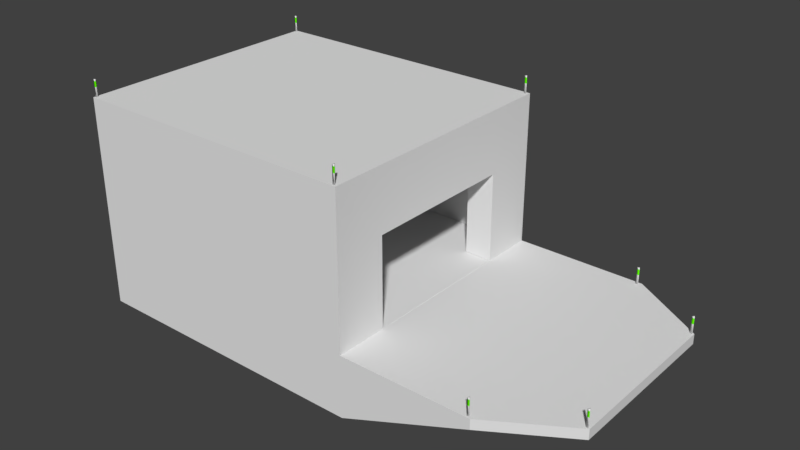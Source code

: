 # Source: SafeHouse.blend  (saved by Blender 2.79.0; exported with 4.5.12 LTS)
import bpy
from mathutils import Matrix  # noqa: F401  (used for matrix-valued properties, if any)

bpy.ops.wm.read_factory_settings(use_empty=True)
scene = bpy.context.scene
scene.name = 'Scene'

# ---- collections
col_collection_1 = bpy.data.collections.new('Collection 1'); scene.collection.children.link(col_collection_1)
col_collection_2 = bpy.data.collections.new('Collection 2'); scene.collection.children.link(col_collection_2)
col_collection_2.hide_render = True
col_collection_2.hide_viewport = True

# ---- materials (node trees are filled in below, after node groups)
mat_safehouse = bpy.data.materials.new('SafeHouse')
mat_safehouse.alpha_threshold = 0.0
mat_safehouse.use_transparent_shadow = False
mat_safehouse.roughness = 0.5
mat_glow = bpy.data.materials.new('Glow')
mat_glow.alpha_threshold = 0.0
mat_glow.use_transparent_shadow = False
mat_glow.diffuse_color = (0.1415, 1.0, 0.0, 1.0)
mat_glow.roughness = 0.5

# ---- material node trees

# ---- world
world_world = bpy.data.worlds.new('World'); scene.world = world_world
world_world.color = (0.05088, 0.05088, 0.05088)
world_world.use_sun_shadow = False
world_world.sun_shadow_jitter_overblur = 0.0
world_world.cycles.sampling_method = 'MANUAL'

# ---- meshes
me_cube = bpy.data.meshes.new('Cube')
me_cube.from_pydata([(-3.348, -2.623, -2.599), (-3.348, -2.623, 1.549), (-3.348, 2.623, -2.599), (-3.348, 2.623, 1.549), (2.623, -2.623, -2.599), (2.623, -1.551, 0.4477), (2.623, 2.623, -2.599), (2.623, 1.551, 0.4477), (-3.348, -2.623, -1.348), (-3.348, 2.623, -1.348), (2.623, 1.551, -1.344), (2.623, -1.551, -1.344), (5.262, 2.623, -1.348), (5.262, 2.623, -1.549), (5.262, -2.623, -1.549), (5.262, -2.623, -1.348), (6.768, 1.686, -1.348), (6.768, 1.686, -1.549), (6.768, -1.686, -1.549), (6.768, -1.686, -1.348), (2.623, 2.623, 1.549), (2.623, -2.623, 1.549), (2.623, 2.623, -1.348), (2.623, -2.623, -1.348), (2.064, -1.545, 0.4477), (2.064, 1.556, 0.4477), (2.064, 1.556, -1.344), (2.064, -1.545, -1.344), (2.064, -2.477, 1.424), (2.064, 2.488, 1.424), (2.064, 2.488, -1.344), (2.064, -2.477, -1.344), (-3.002, -2.477, 1.424), (-3.002, 2.488, 1.424), (-3.002, 2.488, -1.344), (-3.002, -2.477, -1.344), (-3.348, -2.623, 1.702), (-3.348, 2.623, 1.702), (2.623, 2.623, 1.702), (2.623, -2.623, 1.702), (5.195, 2.594, -1.041), (5.195, 2.594, -1.157), (5.195, 2.594, -1.357), (5.195, 2.594, -1.009), (5.217, 2.555, -1.357), (5.217, 2.555, -1.009), (5.172, 2.555, -1.357), (5.172, 2.555, -1.009), (5.217, 2.555, -1.041), (5.217, 2.555, -1.157), (5.172, 2.555, -1.041), (5.172, 2.555, -1.157), (5.172, -2.588, -1.157), (5.172, -2.588, -1.041), (5.217, -2.588, -1.157), (5.217, -2.588, -1.041), (5.172, -2.588, -1.009), (5.172, -2.588, -1.357), (5.217, -2.588, -1.009), (5.217, -2.588, -1.357), (5.195, -2.549, -1.009), (5.195, -2.549, -1.357), (5.195, -2.549, -1.157), (5.195, -2.549, -1.041), (6.699, -1.681, -1.157), (6.699, -1.681, -1.041), (6.744, -1.681, -1.157), (6.744, -1.681, -1.041), (6.699, -1.681, -1.009), (6.699, -1.681, -1.357), (6.744, -1.681, -1.009), (6.744, -1.681, -1.357), (6.722, -1.642, -1.009), (6.722, -1.642, -1.357), (6.722, -1.642, -1.157), (6.722, -1.642, -1.041), (6.699, 1.661, -1.157), (6.699, 1.661, -1.041), (6.744, 1.661, -1.157), (6.744, 1.661, -1.041), (6.699, 1.661, -1.009), (6.699, 1.661, -1.357), (6.744, 1.661, -1.009), (6.744, 1.661, -1.357), (6.722, 1.7, -1.009), (6.722, 1.7, -1.357), (6.722, 1.7, -1.157), (6.722, 1.7, -1.041), (2.537, -2.588, 1.896), (2.537, -2.588, 2.012), (2.583, -2.588, 1.896), (2.583, -2.588, 2.012), (2.537, -2.588, 2.044), (2.537, -2.588, 1.696), (2.583, -2.588, 2.044), (2.583, -2.588, 1.696), (2.56, -2.549, 2.044), (2.56, -2.549, 1.696), (2.56, -2.549, 1.896), (2.56, -2.549, 2.012), (2.537, 2.556, 1.896), (2.537, 2.556, 2.012), (2.583, 2.556, 1.896), (2.583, 2.556, 2.012), (2.537, 2.556, 2.044), (2.537, 2.556, 1.696), (2.583, 2.556, 2.044), (2.583, 2.556, 1.696), (2.56, 2.595, 2.044), (2.56, 2.595, 1.696), (2.56, 2.595, 1.896), (2.56, 2.595, 2.012), (-3.327, -2.588, 1.896), (-3.327, -2.588, 2.012), (-3.282, -2.588, 1.896), (-3.282, -2.588, 2.012), (-3.327, -2.588, 2.044), (-3.327, -2.588, 1.696), (-3.282, -2.588, 2.044), (-3.282, -2.588, 1.696), (-3.304, -2.549, 2.044), (-3.304, -2.549, 1.696), (-3.304, -2.549, 1.896), (-3.304, -2.549, 2.012), (-3.327, 2.556, 1.896), (-3.327, 2.556, 2.012), (-3.282, 2.556, 1.896), (-3.282, 2.556, 2.012), (-3.327, 2.556, 2.044), (-3.327, 2.556, 1.696), (-3.282, 2.556, 2.044), (-3.282, 2.556, 1.696), (-3.304, 2.595, 2.044), (-3.304, 2.595, 1.696), (-3.304, 2.595, 1.896), (-3.304, 2.595, 2.012)], [], [(8, 1, 3, 9), (9, 3, 20, 22), (9, 8, 23, 22), (23, 21, 1, 8), (2, 6, 4, 0), (20, 3, 37, 38), (4, 23, 8, 0), (22, 23, 15, 12), (2, 9, 22, 6), (0, 8, 9, 2), (14, 13, 17, 18), (23, 4, 14, 15), (6, 22, 12, 13), (4, 6, 13, 14), (17, 16, 19, 18), (15, 14, 18, 19), (12, 15, 19, 16), (13, 12, 16, 17), (5, 7, 20, 21), (7, 10, 22, 20), (11, 5, 21, 23), (10, 11, 23, 22), (7, 5, 24, 25), (5, 11, 27, 24), (10, 7, 25, 26), (24, 27, 31, 28), (26, 25, 29, 30), (25, 24, 28, 29), (29, 28, 32, 33), (28, 31, 35, 32), (30, 29, 33, 34), (32, 35, 34, 33), (38, 37, 36, 39), (3, 1, 36, 37), (1, 21, 39, 36), (21, 20, 38, 39), (49, 48, 50, 51), (51, 50, 40, 41), (40, 43, 45, 48), (42, 41, 49, 44), (46, 51, 41, 42), (48, 45, 47, 50), (45, 43, 47), (44, 49, 51, 46), (50, 47, 43, 40), (42, 44, 46), (41, 40, 48, 49), (62, 63, 55, 54), (61, 59, 57), (53, 56, 60, 63), (59, 54, 52, 57), (58, 60, 56), (55, 58, 56, 53), (57, 52, 62, 61), (61, 62, 54, 59), (63, 60, 58, 55), (52, 53, 63, 62), (54, 55, 53, 52), (74, 75, 67, 66), (73, 71, 69), (65, 68, 72, 75), (71, 66, 64, 69), (70, 72, 68), (67, 70, 68, 65), (69, 64, 74, 73), (73, 74, 66, 71), (75, 72, 70, 67), (64, 65, 75, 74), (66, 67, 65, 64), (86, 87, 79, 78), (85, 83, 81), (77, 80, 84, 87), (83, 78, 76, 81), (82, 84, 80), (79, 82, 80, 77), (81, 76, 86, 85), (85, 86, 78, 83), (87, 84, 82, 79), (76, 77, 87, 86), (78, 79, 77, 76), (98, 99, 91, 90), (97, 95, 93), (89, 92, 96, 99), (95, 90, 88, 93), (94, 96, 92), (91, 94, 92, 89), (93, 88, 98, 97), (97, 98, 90, 95), (99, 96, 94, 91), (88, 89, 99, 98), (90, 91, 89, 88), (110, 111, 103, 102), (109, 107, 105), (101, 104, 108, 111), (107, 102, 100, 105), (106, 108, 104), (103, 106, 104, 101), (105, 100, 110, 109), (109, 110, 102, 107), (111, 108, 106, 103), (100, 101, 111, 110), (102, 103, 101, 100), (122, 123, 115, 114), (121, 119, 117), (113, 116, 120, 123), (119, 114, 112, 117), (118, 120, 116), (115, 118, 116, 113), (117, 112, 122, 121), (121, 122, 114, 119), (123, 120, 118, 115), (112, 113, 123, 122), (114, 115, 113, 112), (134, 135, 127, 126), (133, 131, 129), (125, 128, 132, 135), (131, 126, 124, 129), (130, 132, 128), (127, 130, 128, 125), (129, 124, 134, 133), (133, 134, 126, 131), (135, 132, 130, 127), (124, 125, 135, 134), (126, 127, 125, 124)])
me_cube.polygons.foreach_set('use_smooth', [0, 0, 0, 0, 0, 0, 0, 0, 0, 0, 0, 0, 0, 0, 0, 0, 0, 0, 0, 0, 0, 0, 0, 0, 0, 0, 0, 0, 0, 0, 0, 0, 0, 0, 0, 0, 1, 1, 1, 1, 1, 1, 1, 1, 1, 1, 1, 1, 1, 1, 1, 1, 1, 1, 1, 1, 1, 1, 1, 1, 1, 1, 1, 1, 1, 1, 1, 1, 1, 1, 1, 1, 1, 1, 1, 1, 1, 1, 1, 1, 1, 1, 1, 1, 1, 1, 1, 1, 1, 1, 1, 1, 1, 1, 1, 1, 1, 1, 1, 1, 1, 1, 1, 1, 1, 1, 1, 1, 1, 1, 1, 1, 1, 1, 1, 1, 1, 1, 1, 1, 1, 1, 1, 1])
me_cube.polygons.foreach_set('material_index', [0, 0, 0, 0, 0, 0, 0, 0, 0, 0, 0, 0, 0, 0, 0, 0, 0, 0, 0, 0, 0, 0, 0, 0, 0, 0, 0, 0, 0, 0, 0, 0, 0, 0, 0, 0, 1, 1, 0, 0, 0, 0, 0, 0, 0, 0, 1, 1, 0, 0, 0, 0, 0, 0, 0, 0, 1, 1, 1, 0, 0, 0, 0, 0, 0, 0, 0, 1, 1, 1, 0, 0, 0, 0, 0, 0, 0, 0, 1, 1, 1, 0, 0, 0, 0, 0, 0, 0, 0, 1, 1, 1, 0, 0, 0, 0, 0, 0, 0, 0, 1, 1, 1, 0, 0, 0, 0, 0, 0, 0, 0, 1, 1, 1, 0, 0, 0, 0, 0, 0, 0, 0, 1, 1])
_uv = me_cube.uv_layers.new(name='UVMap')
_uv.uv.foreach_set('vector', [0.5179, 0.006026, 0.5179, 0.5159, 0.007999, 0.5159, 0.007999, 0.006026, 0.007999, 0.006026, 0.5179, 0.006026, 0.5179, 0.5159, 0.007999, 0.5159, 0.03155, 0.06965, 0.4605, 0.06965, 0.4605, 0.4986, 0.03155, 0.4986, 0.5179, 0.5159, 0.007999, 0.5159, 0.007999, 0.006026, 0.5179, 0.006026, 0.05792, 0.6755, 0.4009, 0.6755, 0.4009, 0.9902, 0.05792, 0.9902, 0.4939, 0.9649, 0.9114, 0.9649, 0.9114, 0.9981, 0.4939, 0.9981, 0.9575, 0.7968, 0.8718, 0.7968, 0.8718, 0.5153, 0.9575, 0.5153, 0.4521, 0.9907, 0.006151, 0.9907, 0.006151, 0.7663, 0.4521, 0.7663, 0.9575, 0.5153, 0.8718, 0.5153, 0.8718, 0.7968, 0.9575, 0.7968, 0.9562, 0.7948, 0.8707, 0.7948, 0.8707, 0.517, 0.9562, 0.517, 0.4468, 0.7567, 0.006984, 0.7567, 0.08552, 0.6303, 0.3683, 0.6303, 0.8324, 0.909, 0.8324, 0.838, 0.9823, 0.8976, 0.9823, 0.909, 0.8324, 0.838, 0.8324, 0.909, 0.9823, 0.909, 0.9823, 0.8976, 0.4468, 0.9948, 0.006984, 0.9948, 0.006984, 0.7567, 0.4468, 0.7567, 0.4944, 0.993, 0.4944, 0.9624, 0.6971, 0.9624, 0.6971, 0.993, 0.4944, 0.993, 0.4944, 0.9624, 0.6971, 0.9624, 0.6971, 0.993, 0.4521, 0.7663, 0.006151, 0.7663, 0.08845, 0.6276, 0.3752, 0.6276, 0.4944, 0.993, 0.4944, 0.9624, 0.6971, 0.9624, 0.6971, 0.993, 0.119, 0.1945, 0.3854, 0.1945, 0.4774, 0.3065, 0.02693, 0.3065, 0.3854, 0.1945, 0.3854, 0.01214, 0.4774, 0.01178, 0.4774, 0.3065, 0.119, 0.01214, 0.119, 0.1945, 0.02693, 0.3065, 0.02693, 0.01178, 0.0, 0.0, 0.0, 0.0, 0.0, 0.0, 0.0, 0.0, 0.3538, 0.3683, 0.1407, 0.22, 0.1678, 0.1819, 0.3808, 0.3302, 0.1407, 0.22, 0.01843, 0.133, 0.04551, 0.09493, 0.1678, 0.1819, 0.476, 0.4552, 0.3538, 0.3683, 0.3808, 0.3302, 0.5031, 0.4171, 0.0, 0.0, 0.0, 0.0, 0.0, 0.0, 0.0, 0.0, 0.0, 0.0, 0.0, 0.0, 0.0, 0.0, 0.0, 0.0, 0.0, 0.0, 0.0, 0.0, 0.0, 0.0, 0.0, 0.0, 0.0, 0.0, 0.0, 0.0, 0.0, 0.0, 0.0, 0.0, 0.6045, 0.2283, 0.8622, 0.2283, 0.8622, 0.486, 0.6045, 0.486, 0.6045, 0.2283, 0.8622, 0.2283, 0.8622, 0.486, 0.6045, 0.486, 0.62, 0.2336, 0.8571, 0.2336, 0.8571, 0.4707, 0.62, 0.4707, 0.05978, 0.6678, 0.3936, 0.6678, 0.3936, 1.002, 0.05978, 1.002, 0.4939, 0.9649, 0.9114, 0.9649, 0.9114, 0.9981, 0.4939, 0.9981, 0.4939, 0.9649, 0.9114, 0.9649, 0.9114, 0.9981, 0.4939, 0.9981, 0.4939, 0.9649, 0.9114, 0.9649, 0.9114, 0.9981, 0.4939, 0.9981, 0.0, 0.0, 0.0, 0.0, 0.0, 0.0, 0.0, 0.0, 0.0, 0.0, 0.0, 0.0, 0.0, 0.0, 0.0, 0.0, 0.0, 0.0, 0.0, 0.0, 0.0, 0.0, 0.0, 0.0, 0.0, 0.0, 0.0, 0.0, 0.0, 0.0, 0.0, 0.0, 0.0, 0.0, 0.0, 0.0, 0.0, 0.0, 0.0, 0.0, 0.0, 0.0, 0.0, 0.0, 0.0, 0.0, 0.0, 0.0, 0.0, 0.0, 0.0, 0.0, 0.0, 0.0, 0.0, 0.0, 0.0, 0.0, 0.0, 0.0, 0.0, 0.0, 0.0, 0.0, 0.0, 0.0, 0.0, 0.0, 0.0, 0.0, 0.0, 0.0, 0.0, 0.0, 0.0, 0.0, 0.0, 0.0, 0.0, 0.0, 0.0, 0.0, 0.0, 0.0, 0.0, 0.0, 0.0, 0.0, 0.0, 0.0, 0.0, 0.0, 0.0, 0.0, 0.0, 0.0, 0.0, 0.0, 0.0, 0.0, 0.0, 0.0, 0.0, 0.0, 0.0, 0.0, 0.0, 0.0, 0.0, 0.0, 0.0, 0.0, 0.0, 0.0, 0.0, 0.0, 0.0, 0.0, 0.0, 0.0, 0.0, 0.0, 0.0, 0.0, 0.0, 0.0, 0.0, 0.0, 0.0, 0.0, 0.0, 0.0, 0.0, 0.0, 0.0, 0.0, 0.0, 0.0, 0.0, 0.0, 0.0, 0.0, 0.0, 0.0, 0.0, 0.0, 0.0, 0.0, 0.0, 0.0, 0.0, 0.0, 0.0, 0.0, 0.0, 0.0, 0.0, 0.0, 0.0, 0.0, 0.0, 0.0, 0.0, 0.0, 0.0, 0.0, 0.0, 0.0, 0.0, 0.0, 0.0, 0.0, 0.0, 0.0, 0.0, 0.0, 0.0, 0.0, 0.0, 0.0, 0.0, 0.0, 0.0, 0.0, 0.0, 0.0, 0.0, 0.0, 0.0, 0.0, 0.0, 0.0, 0.0, 0.0, 0.0, 0.0, 0.0, 0.0, 0.0, 0.0, 0.0, 0.0, 0.0, 0.0, 0.0, 0.0, 0.0, 0.0, 0.0, 0.0, 0.0, 0.0, 0.0, 0.0, 0.0, 0.0, 0.0, 0.0, 0.0, 0.0, 0.0, 0.0, 0.0, 0.0, 0.0, 0.0, 0.0, 0.0, 0.0, 0.0, 0.0, 0.0, 0.0, 0.0, 0.0, 0.0, 0.0, 0.0, 0.0, 0.0, 0.0, 0.0, 0.0, 0.0, 0.0, 0.0, 0.0, 0.0, 0.0, 0.0, 0.0, 0.0, 0.0, 0.0, 0.0, 0.0, 0.0, 0.0, 0.0, 0.0, 0.0, 0.0, 0.0, 0.0, 0.0, 0.0, 0.0, 0.0, 0.0, 0.0, 0.0, 0.0, 0.0, 0.0, 0.0, 0.0, 0.0, 0.0, 0.0, 0.0, 0.0, 0.0, 0.0, 0.0, 0.0, 0.0, 0.0, 0.0, 0.0, 0.0, 0.0, 0.0, 0.0, 0.0, 0.0, 0.0, 0.0, 0.0, 0.0, 0.0, 0.0, 0.0, 0.0, 0.0, 0.0, 0.0, 0.0, 0.0, 0.0, 0.0, 0.0, 0.0, 0.0, 0.0, 0.0, 0.0, 0.0, 0.0, 0.0, 0.0, 0.0, 0.0, 0.0, 0.0, 0.0, 0.0, 0.0, 0.0, 0.0, 0.0, 0.0, 0.0, 0.0, 0.0, 0.0, 0.0, 0.0, 0.0, 0.0, 0.0, 0.0, 0.0, 0.0, 0.0, 0.0, 0.0, 0.0, 0.0, 0.0, 0.0, 0.0, 0.0, 0.0, 0.0, 0.0, 0.0, 0.0, 0.0, 0.0, 0.0, 0.0, 0.0, 0.0, 0.0, 0.0, 0.0, 0.0, 0.0, 0.0, 0.0, 0.0, 0.0, 0.0, 0.0, 0.0, 0.0, 0.0, 0.0, 0.0, 0.0, 0.0, 0.0, 0.0, 0.0, 0.0, 0.0, 0.0, 0.0, 0.0, 0.0, 0.0, 0.0, 0.0, 0.0, 0.0, 0.0, 0.0, 0.0, 0.0, 0.0, 0.0, 0.0, 0.0, 0.0, 0.0, 0.0, 0.0, 0.0, 0.0, 0.0, 0.0, 0.0, 0.0, 0.0, 0.0, 0.0, 0.0, 0.0, 0.0, 0.0, 0.0, 0.0, 0.0, 0.0, 0.0, 0.0, 0.0, 0.0, 0.0, 0.0, 0.0, 0.0, 0.0, 0.0, 0.0, 0.0, 0.0, 0.0, 0.0, 0.0, 0.0, 0.0, 0.0, 0.0, 0.0, 0.0, 0.0, 0.0, 0.0, 0.0, 0.0, 0.0, 0.0, 0.0, 0.0, 0.0, 0.0, 0.0, 0.0, 0.0, 0.0, 0.0, 0.0, 0.0, 0.0, 0.0, 0.0, 0.0, 0.0, 0.0, 0.0, 0.0, 0.0, 0.0, 0.0, 0.0, 0.0, 0.0, 0.0, 0.0, 0.0, 0.0, 0.0, 0.0, 0.0, 0.0, 0.0, 0.0, 0.0, 0.0, 0.0, 0.0, 0.0, 0.0, 0.0, 0.0, 0.0, 0.0, 0.0, 0.0, 0.0, 0.0, 0.0, 0.0, 0.0, 0.0, 0.0, 0.0, 0.0, 0.0, 0.0, 0.0, 0.0, 0.0, 0.0, 0.0, 0.0, 0.0, 0.0, 0.0, 0.0, 0.0, 0.0, 0.0, 0.0, 0.0, 0.0, 0.0, 0.0, 0.0, 0.0, 0.0, 0.0, 0.0, 0.0, 0.0, 0.0, 0.0, 0.0, 0.0, 0.0, 0.0, 0.0, 0.0, 0.0, 0.0, 0.0, 0.0, 0.0, 0.0, 0.0, 0.0, 0.0, 0.0, 0.0, 0.0, 0.0, 0.0, 0.0, 0.0, 0.0, 0.0, 0.0, 0.0, 0.0, 0.0, 0.0, 0.0, 0.0, 0.0, 0.0, 0.0, 0.0, 0.0, 0.0, 0.0, 0.0, 0.0, 0.0, 0.0, 0.0, 0.0, 0.0, 0.0, 0.0, 0.0, 0.0, 0.0, 0.0, 0.0, 0.0, 0.0, 0.0, 0.0, 0.0, 0.0, 0.0, 0.0, 0.0, 0.0, 0.0, 0.0, 0.0, 0.0, 0.0, 0.0, 0.0, 0.0, 0.0, 0.0, 0.0, 0.0, 0.0, 0.0, 0.0, 0.0, 0.0, 0.0, 0.0, 0.0, 0.0, 0.0, 0.0, 0.0, 0.0, 0.0, 0.0, 0.0, 0.0, 0.0, 0.0, 0.0, 0.0, 0.0, 0.0, 0.0, 0.0, 0.0, 0.0, 0.0, 0.0, 0.0, 0.0, 0.0, 0.0, 0.0, 0.0, 0.0, 0.0, 0.0, 0.0, 0.0, 0.0, 0.0, 0.0, 0.0, 0.0, 0.0, 0.0, 0.0, 0.0, 0.0, 0.0, 0.0, 0.0, 0.0, 0.0, 0.0, 0.0, 0.0, 0.0, 0.0])
me_cube.materials.append(mat_safehouse)
me_cube.materials.append(mat_glow)
me_cube.use_remesh_preserve_volume = False
me_cube.use_remesh_preserve_attributes = False
me_cube.use_mirror_vertex_groups = False
me_cube.update()
me_cube_001 = bpy.data.meshes.new('Cube.001')
me_cube_001.from_pydata([(-3.348, -2.623, -2.599), (-3.348, -2.623, 1.702), (-3.348, 2.623, -2.599), (-3.348, 2.623, 1.702), (2.623, -2.623, -2.599), (2.161, -1.548, 0.4477), (2.623, 2.623, -2.599), (-3.348, -2.623, -1.348), (-3.348, 2.623, -1.348), (2.623, 1.551, -1.344), (2.623, -1.551, -1.344), (5.262, 2.623, -1.348), (5.262, 2.623, -1.549), (5.369, -2.595, -1.431), (6.768, 1.686, -1.415), (6.768, -1.686, -1.482), (2.623, -2.623, 1.702), (2.623, 2.623, -1.348), (2.623, -2.623, -1.348), (2.241, 1.553, 0.4477), (2.064, 1.556, -1.344), (2.066, -2.166, -1.344), (2.623, 2.623, 1.702), (2.161, -1.548, -1.356), (2.241, 1.553, -1.356)], [], [(11, 14, 12), (19, 20, 9), (17, 8, 3, 22), (17, 8, 7, 18), (7, 18, 16, 1), (0, 2, 6, 4), (0, 4, 18, 7), (11, 17, 18, 13), (6, 2, 8, 17), (2, 0, 7, 8), (15, 13, 12, 14), (12, 6, 17, 11), (18, 4, 13), (13, 4, 6, 12), (14, 11, 13, 15), (16, 5, 19, 22), (17, 22, 19, 9), (18, 10, 5, 16), (17, 9, 10, 18), (10, 21, 5), (8, 7, 1, 3), (16, 22, 3, 1), (19, 5, 23, 24)])
_uv = me_cube_001.uv_layers.new(name='UVMap')
_uv.uv.foreach_set('vector', [0.4944, 0.9624, 0.6971, 0.9726, 0.4944, 0.993, 0.3654, 0.352, 0.5031, 0.4171, 0.476, 0.4552, 0.007999, 0.5159, 0.007999, 0.006026, 0.5179, 0.006026, 0.5179, 0.5159, 0.0, 0.0, 0.0, 0.0, 0.0, 0.0, 0.0, 0.0, 0.5179, 0.006026, 0.5179, 0.5159, 0.007999, 0.5159, 0.007999, 0.006026, 0.05792, 0.9902, 0.05792, 0.6755, 0.4009, 0.6755, 0.4009, 0.9902, 0.9586, 0.5097, 0.9586, 0.8024, 0.8681, 0.8024, 0.8681, 0.5097, 0.4521, 0.7663, 0.4521, 0.9907, 0.006151, 0.9907, 0.006151, 0.7663, 0.9586, 0.8024, 0.9586, 0.5097, 0.8681, 0.5097, 0.8681, 0.8024, 0.9562, 0.517, 0.9562, 0.7948, 0.8707, 0.7948, 0.8707, 0.517, 0.3683, 0.6303, 0.4468, 0.7567, 0.006984, 0.7567, 0.08552, 0.6303, 0.9823, 0.8976, 0.8324, 0.838, 0.8324, 0.909, 0.9823, 0.909, 0.8324, 0.909, 0.8324, 0.838, 0.9823, 0.9043, 0.4468, 0.7567, 0.4468, 0.9948, 0.006984, 0.9948, 0.006984, 0.7567, 0.3752, 0.6276, 0.4521, 0.7663, 0.006151, 0.7663, 0.08845, 0.6276, 0.02693, 0.3065, 0.119, 0.1945, 0.3854, 0.1945, 0.4774, 0.3065, 0.4774, 0.01178, 0.4774, 0.3065, 0.3854, 0.1945, 0.3854, 0.01214, 0.02693, 0.01178, 0.119, 0.01214, 0.119, 0.1945, 0.02693, 0.3065, 0.0, 0.0, 0.0, 0.0, 0.0, 0.0, 0.0, 0.0, 0.01843, 0.133, 0.04551, 0.09493, 0.1562, 0.1982, 0.007999, 0.006026, 0.5179, 0.006026, 0.5179, 0.5159, 0.007999, 0.5159, 0.05978, 1.002, 0.05978, 0.6678, 0.3936, 0.6678, 0.3936, 1.002, 0.3854, 0.1945, 0.119, 0.1945, 0.119, 0.1945, 0.3854, 0.1945])
me_cube_001.materials.append(mat_safehouse)
me_cube_001.materials.append(mat_glow)
me_cube_001.use_remesh_preserve_volume = False
me_cube_001.use_remesh_preserve_attributes = False
me_cube_001.use_mirror_vertex_groups = False
me_cube_001.update()

# ---- objects
ob_safehouse_lod0 = bpy.data.objects.new('SafeHouse_LOD0', me_cube)
ob_safehouse_lod1 = bpy.data.objects.new('SafeHouse_LOD1', me_cube_001)

# ---- transforms, parenting, visibility, modifiers, constraints
ob_safehouse_lod0.location = (0.0, 0.0, 0.0)
ob_safehouse_lod0.lineart.crease_threshold = 0.0
ob_safehouse_lod1.location = (0.0, 0.0, 0.0)
ob_safehouse_lod1.lineart.crease_threshold = 0.0

# ---- collection membership
col_collection_1.objects.link(ob_safehouse_lod0)
col_collection_2.objects.link(ob_safehouse_lod1)

# ---- scene / render settings (as saved in the file)
scene.frame_start = 1; scene.frame_end = 250; scene.frame_set(272)
scene.render.engine = 'BLENDER_EEVEE_NEXT'
scene.render.resolution_percentage = 50
scene.render.dither_intensity = 0.0
scene.cycles.use_denoising = False
scene.cycles.samples = 128
scene.cycles.sampling_pattern = 'TABULATED_SOBOL'
scene.cycles.use_adaptive_sampling = False
scene.cycles.use_light_tree = False
scene.cycles.blur_glossy = 0.0
scene.cycles.sample_clamp_indirect = 0.0
scene.view_settings.view_transform = 'Standard'
bpy.context.view_layer.update()

# ---- added for rendering (the .blend has no active camera and no usable light): camera, sun
cam_auto = bpy.data.cameras.new('AutoCamera')
cam_auto.lens = 50.0
cam_auto.sensor_width = 36.0
cam_auto.clip_end = 1000.0
ob_auto_camera = bpy.data.objects.new('AutoCamera', cam_auto)
scene.collection.objects.link(ob_auto_camera)
ob_auto_camera.location = (13.0948, -13.6615, 8.83043)
ob_auto_camera.rotation_euler = (1.09748, -7.21219e-08, 0.694738)
scene.camera = ob_auto_camera
light_auto_sun = bpy.data.lights.new('AutoSun', 'SUN')
light_auto_sun.energy = 3.0
light_auto_sun.angle = 0.0523599
ob_auto_sun = bpy.data.objects.new('AutoSun', light_auto_sun)
scene.collection.objects.link(ob_auto_sun)
ob_auto_sun.rotation_euler = (0.872665, 0.174533, 0.523599)
bpy.context.view_layer.update()
